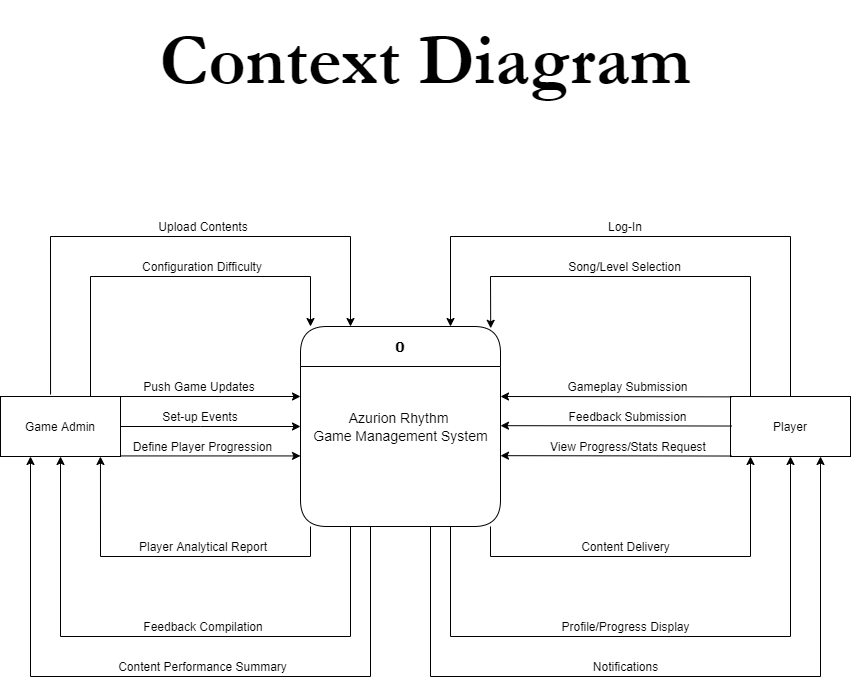

The diagram above was exported from draw.io. Its source (the exported page's mxGraphModel, read from the mxfile embedded in the PNG):
<mxGraphModel dx="3620" dy="1300" grid="0" gridSize="10" guides="1" tooltips="1" connect="1" arrows="1" fold="1" page="1" pageScale="1" pageWidth="850" pageHeight="1100" math="0" shadow="0">
  <root>
    <mxCell id="0" />
    <mxCell id="1" parent="0" />
    <mxCell id="tJsJEYRvL1aqcSwlpEcP-2" style="edgeStyle=orthogonalEdgeStyle;rounded=0;orthogonalLoop=1;jettySize=auto;html=1;exitX=1;exitY=0.5;exitDx=0;exitDy=0;entryX=0;entryY=0.5;entryDx=0;entryDy=0;" parent="1" source="1noahtLVzmNewX0wbdJM-1" target="1noahtLVzmNewX0wbdJM-2" edge="1">
      <mxGeometry relative="1" as="geometry">
        <Array as="points">
          <mxPoint x="-1060" y="550" />
          <mxPoint x="-1060" y="550" />
        </Array>
      </mxGeometry>
    </mxCell>
    <mxCell id="1noahtLVzmNewX0wbdJM-1" value="Game Admin" style="rounded=0;whiteSpace=wrap;html=1;" parent="1" vertex="1">
      <mxGeometry x="-1260" y="520" width="120" height="60" as="geometry" />
    </mxCell>
    <mxCell id="1noahtLVzmNewX0wbdJM-2" value="0" style="swimlane;rounded=1;verticalAlign=middle;fontSize=14;fontFamily=Verdana;arcSize=22;startSize=40;horizontal=1;" parent="1" vertex="1">
      <mxGeometry x="-960" y="450" width="200" height="200" as="geometry" />
    </mxCell>
    <mxCell id="tJsJEYRvL1aqcSwlpEcP-4" value="" style="endArrow=classic;html=1;entryX=0.25;entryY=1;entryDx=0;entryDy=0;rounded=0;" parent="1noahtLVzmNewX0wbdJM-2" target="1noahtLVzmNewX0wbdJM-1" edge="1">
      <mxGeometry width="50" height="50" relative="1" as="geometry">
        <mxPoint x="70" y="200" as="sourcePoint" />
        <mxPoint x="-280" y="350" as="targetPoint" />
        <Array as="points">
          <mxPoint x="70" y="350" />
          <mxPoint x="-270" y="350" />
        </Array>
      </mxGeometry>
    </mxCell>
    <mxCell id="1noahtLVzmNewX0wbdJM-3" value="Player" style="rounded=0;whiteSpace=wrap;html=1;" parent="1" vertex="1">
      <mxGeometry x="-530" y="520" width="120" height="60" as="geometry" />
    </mxCell>
    <mxCell id="1noahtLVzmNewX0wbdJM-4" value="&lt;span style=&quot;font-size: 14px&quot;&gt;Azurion Rhythm&amp;nbsp;&lt;/span&gt;&lt;br style=&quot;font-size: 14px&quot;&gt;&lt;span style=&quot;font-size: 14px&quot;&gt;Game Management System&lt;/span&gt;" style="text;html=1;align=center;verticalAlign=middle;resizable=0;points=[];autosize=1;" parent="1" vertex="1">
      <mxGeometry x="-955" y="530" width="190" height="40" as="geometry" />
    </mxCell>
    <mxCell id="1noahtLVzmNewX0wbdJM-9" value="" style="endArrow=classic;html=1;entryX=0.951;entryY=0.009;entryDx=0;entryDy=0;entryPerimeter=0;rounded=0;" parent="1" target="1noahtLVzmNewX0wbdJM-2" edge="1">
      <mxGeometry width="50" height="50" relative="1" as="geometry">
        <mxPoint x="-510" y="520" as="sourcePoint" />
        <mxPoint x="-810" y="400" as="targetPoint" />
        <Array as="points">
          <mxPoint x="-510" y="400" />
          <mxPoint x="-770" y="400" />
        </Array>
      </mxGeometry>
    </mxCell>
    <mxCell id="1noahtLVzmNewX0wbdJM-11" value="" style="endArrow=classic;html=1;entryX=0.75;entryY=0;entryDx=0;entryDy=0;rounded=0;" parent="1" target="1noahtLVzmNewX0wbdJM-2" edge="1">
      <mxGeometry width="50" height="50" relative="1" as="geometry">
        <mxPoint x="-470" y="520" as="sourcePoint" />
        <mxPoint x="-1040" y="320" as="targetPoint" />
        <Array as="points">
          <mxPoint x="-470" y="360" />
          <mxPoint x="-810" y="360" />
        </Array>
      </mxGeometry>
    </mxCell>
    <mxCell id="1noahtLVzmNewX0wbdJM-16" value="" style="endArrow=classic;html=1;rounded=0;" parent="1" edge="1">
      <mxGeometry width="50" height="50" relative="1" as="geometry">
        <mxPoint x="-770" y="650" as="sourcePoint" />
        <mxPoint x="-510" y="580" as="targetPoint" />
        <Array as="points">
          <mxPoint x="-770" y="680" />
          <mxPoint x="-510" y="680" />
        </Array>
      </mxGeometry>
    </mxCell>
    <mxCell id="1noahtLVzmNewX0wbdJM-17" value="" style="endArrow=classic;html=1;entryX=0.5;entryY=1;entryDx=0;entryDy=0;exitX=0.75;exitY=1;exitDx=0;exitDy=0;rounded=0;" parent="1" source="1noahtLVzmNewX0wbdJM-2" target="1noahtLVzmNewX0wbdJM-3" edge="1">
      <mxGeometry width="50" height="50" relative="1" as="geometry">
        <mxPoint x="-800" y="650" as="sourcePoint" />
        <mxPoint x="-470" y="760" as="targetPoint" />
        <Array as="points">
          <mxPoint x="-810" y="760" />
          <mxPoint x="-470" y="760" />
        </Array>
      </mxGeometry>
    </mxCell>
    <mxCell id="1noahtLVzmNewX0wbdJM-18" value="" style="endArrow=classic;html=1;rounded=0;" parent="1" edge="1">
      <mxGeometry width="50" height="50" relative="1" as="geometry">
        <mxPoint x="-830" y="650" as="sourcePoint" />
        <mxPoint x="-440" y="580" as="targetPoint" />
        <Array as="points">
          <mxPoint x="-830" y="800" />
          <mxPoint x="-440" y="800" />
        </Array>
      </mxGeometry>
    </mxCell>
    <mxCell id="1noahtLVzmNewX0wbdJM-20" value="" style="endArrow=classic;html=1;entryX=0.833;entryY=1;entryDx=0;entryDy=0;entryPerimeter=0;rounded=0;" parent="1" target="1noahtLVzmNewX0wbdJM-1" edge="1">
      <mxGeometry width="50" height="50" relative="1" as="geometry">
        <mxPoint x="-950" y="650" as="sourcePoint" />
        <mxPoint x="-1160" y="680" as="targetPoint" />
        <Array as="points">
          <mxPoint x="-950" y="680" />
          <mxPoint x="-1160" y="680" />
        </Array>
      </mxGeometry>
    </mxCell>
    <mxCell id="1noahtLVzmNewX0wbdJM-21" value="" style="endArrow=classic;html=1;exitX=0.25;exitY=1;exitDx=0;exitDy=0;entryX=0.5;entryY=1;entryDx=0;entryDy=0;rounded=0;" parent="1" source="1noahtLVzmNewX0wbdJM-2" target="1noahtLVzmNewX0wbdJM-1" edge="1">
      <mxGeometry width="50" height="50" relative="1" as="geometry">
        <mxPoint x="-930" y="650" as="sourcePoint" />
        <mxPoint x="-1209" y="582" as="targetPoint" />
        <Array as="points">
          <mxPoint x="-910" y="760" />
          <mxPoint x="-1200" y="760" />
        </Array>
      </mxGeometry>
    </mxCell>
    <mxCell id="tJsJEYRvL1aqcSwlpEcP-6" value="" style="endArrow=classic;html=1;entryX=0.05;entryY=0;entryDx=0;entryDy=0;entryPerimeter=0;rounded=0;" parent="1" target="1noahtLVzmNewX0wbdJM-2" edge="1">
      <mxGeometry width="50" height="50" relative="1" as="geometry">
        <mxPoint x="-1170" y="520" as="sourcePoint" />
        <mxPoint x="-950" y="400" as="targetPoint" />
        <Array as="points">
          <mxPoint x="-1170" y="400" />
          <mxPoint x="-950" y="400" />
        </Array>
      </mxGeometry>
    </mxCell>
    <mxCell id="tJsJEYRvL1aqcSwlpEcP-8" value="" style="endArrow=classic;html=1;exitX=0.417;exitY=-0.033;exitDx=0;exitDy=0;exitPerimeter=0;entryX=0.25;entryY=0;entryDx=0;entryDy=0;rounded=0;" parent="1" source="1noahtLVzmNewX0wbdJM-1" target="1noahtLVzmNewX0wbdJM-2" edge="1">
      <mxGeometry width="50" height="50" relative="1" as="geometry">
        <mxPoint x="-1200" y="520" as="sourcePoint" />
        <mxPoint x="-920" y="360" as="targetPoint" />
        <Array as="points">
          <mxPoint x="-1210" y="360" />
          <mxPoint x="-910" y="360" />
        </Array>
      </mxGeometry>
    </mxCell>
    <mxCell id="tJsJEYRvL1aqcSwlpEcP-9" value="Upload Contents" style="text;html=1;strokeColor=none;fillColor=none;align=center;verticalAlign=middle;whiteSpace=wrap;rounded=0;" parent="1" vertex="1">
      <mxGeometry x="-1107.5" y="340" width="100" height="20" as="geometry" />
    </mxCell>
    <mxCell id="tJsJEYRvL1aqcSwlpEcP-10" value="Configuration Difficulty" style="text;html=1;strokeColor=none;fillColor=none;align=center;verticalAlign=middle;whiteSpace=wrap;rounded=0;" parent="1" vertex="1">
      <mxGeometry x="-1118.75" y="380" width="122.5" height="20" as="geometry" />
    </mxCell>
    <mxCell id="tJsJEYRvL1aqcSwlpEcP-12" value="" style="endArrow=classic;html=1;" parent="1" edge="1">
      <mxGeometry width="50" height="50" relative="1" as="geometry">
        <mxPoint x="-1140" y="520" as="sourcePoint" />
        <mxPoint x="-960" y="520" as="targetPoint" />
      </mxGeometry>
    </mxCell>
    <mxCell id="tJsJEYRvL1aqcSwlpEcP-13" value="" style="endArrow=classic;html=1;" parent="1" edge="1">
      <mxGeometry width="50" height="50" relative="1" as="geometry">
        <mxPoint x="-1140" y="579.43" as="sourcePoint" />
        <mxPoint x="-960" y="579.43" as="targetPoint" />
      </mxGeometry>
    </mxCell>
    <mxCell id="tJsJEYRvL1aqcSwlpEcP-15" value="Set-up Events" style="text;html=1;strokeColor=none;fillColor=none;align=center;verticalAlign=middle;whiteSpace=wrap;rounded=0;" parent="1" vertex="1">
      <mxGeometry x="-1135" y="530" width="150" height="20" as="geometry" />
    </mxCell>
    <mxCell id="tJsJEYRvL1aqcSwlpEcP-16" value="Push Game Updates" style="text;html=1;strokeColor=none;fillColor=none;align=center;verticalAlign=middle;whiteSpace=wrap;rounded=0;" parent="1" vertex="1">
      <mxGeometry x="-1122.5" y="500" width="122.5" height="20" as="geometry" />
    </mxCell>
    <mxCell id="tJsJEYRvL1aqcSwlpEcP-17" value="Define Player Progression" style="text;html=1;strokeColor=none;fillColor=none;align=center;verticalAlign=middle;whiteSpace=wrap;rounded=0;" parent="1" vertex="1">
      <mxGeometry x="-1135" y="560" width="155" height="20" as="geometry" />
    </mxCell>
    <mxCell id="tJsJEYRvL1aqcSwlpEcP-18" value="Log-In" style="text;html=1;strokeColor=none;fillColor=none;align=center;verticalAlign=middle;whiteSpace=wrap;rounded=0;" parent="1" vertex="1">
      <mxGeometry x="-700" y="340" width="130" height="20" as="geometry" />
    </mxCell>
    <mxCell id="tJsJEYRvL1aqcSwlpEcP-19" value="Song/Level Selection" style="text;html=1;strokeColor=none;fillColor=none;align=center;verticalAlign=middle;whiteSpace=wrap;rounded=0;" parent="1" vertex="1">
      <mxGeometry x="-693.75" y="380" width="117.5" height="20" as="geometry" />
    </mxCell>
    <mxCell id="tJsJEYRvL1aqcSwlpEcP-20" value="Gameplay Submission" style="text;html=1;strokeColor=none;fillColor=none;align=center;verticalAlign=middle;whiteSpace=wrap;rounded=0;" parent="1" vertex="1">
      <mxGeometry x="-700" y="500" width="135" height="20" as="geometry" />
    </mxCell>
    <mxCell id="tJsJEYRvL1aqcSwlpEcP-23" value="" style="endArrow=classic;html=1;exitX=0.011;exitY=0.156;exitDx=0;exitDy=0;exitPerimeter=0;" parent="1" edge="1">
      <mxGeometry width="50" height="50" relative="1" as="geometry">
        <mxPoint x="-528.6799999999998" y="549.5299999999999" as="sourcePoint" />
        <mxPoint x="-760" y="549.1699999999998" as="targetPoint" />
      </mxGeometry>
    </mxCell>
    <mxCell id="tJsJEYRvL1aqcSwlpEcP-24" value="" style="endArrow=classic;html=1;exitX=0.011;exitY=0.156;exitDx=0;exitDy=0;exitPerimeter=0;" parent="1" edge="1">
      <mxGeometry width="50" height="50" relative="1" as="geometry">
        <mxPoint x="-528.6799999999998" y="579.5299999999999" as="sourcePoint" />
        <mxPoint x="-760" y="579.1699999999998" as="targetPoint" />
      </mxGeometry>
    </mxCell>
    <mxCell id="tJsJEYRvL1aqcSwlpEcP-28" value="" style="endArrow=classic;html=1;exitX=0.011;exitY=0.156;exitDx=0;exitDy=0;exitPerimeter=0;" parent="1" edge="1">
      <mxGeometry width="50" height="50" relative="1" as="geometry">
        <mxPoint x="-528.6799999999997" y="520.3599999999999" as="sourcePoint" />
        <mxPoint x="-759.9999999999999" y="519.9999999999999" as="targetPoint" />
      </mxGeometry>
    </mxCell>
    <mxCell id="tJsJEYRvL1aqcSwlpEcP-29" value="Feedback Submission" style="text;html=1;strokeColor=none;fillColor=none;align=center;verticalAlign=middle;whiteSpace=wrap;rounded=0;" parent="1" vertex="1">
      <mxGeometry x="-696.25" y="530" width="127.5" height="20" as="geometry" />
    </mxCell>
    <mxCell id="tJsJEYRvL1aqcSwlpEcP-30" value="View Progress/Stats Request" style="text;html=1;strokeColor=none;fillColor=none;align=center;verticalAlign=middle;whiteSpace=wrap;rounded=0;" parent="1" vertex="1">
      <mxGeometry x="-716.25" y="560" width="167.5" height="20" as="geometry" />
    </mxCell>
    <mxCell id="tJsJEYRvL1aqcSwlpEcP-31" value="Player Analytical Report" style="text;html=1;strokeColor=none;fillColor=none;align=center;verticalAlign=middle;whiteSpace=wrap;rounded=0;" parent="1" vertex="1">
      <mxGeometry x="-1127.5" y="660" width="140" height="20" as="geometry" />
    </mxCell>
    <mxCell id="tJsJEYRvL1aqcSwlpEcP-32" value="Feedback Compilation" style="text;html=1;strokeColor=none;fillColor=none;align=center;verticalAlign=middle;whiteSpace=wrap;rounded=0;" parent="1" vertex="1">
      <mxGeometry x="-1136.25" y="740" width="157.5" height="20" as="geometry" />
    </mxCell>
    <mxCell id="tJsJEYRvL1aqcSwlpEcP-33" value="Content Performance Summary" style="text;html=1;strokeColor=none;fillColor=none;align=center;verticalAlign=middle;whiteSpace=wrap;rounded=0;" parent="1" vertex="1">
      <mxGeometry x="-1146.87" y="780" width="178.75" height="20" as="geometry" />
    </mxCell>
    <mxCell id="tJsJEYRvL1aqcSwlpEcP-34" value="Content Delivery" style="text;html=1;strokeColor=none;fillColor=none;align=center;verticalAlign=middle;whiteSpace=wrap;rounded=0;" parent="1" vertex="1">
      <mxGeometry x="-702.5" y="660" width="135" height="20" as="geometry" />
    </mxCell>
    <mxCell id="tJsJEYRvL1aqcSwlpEcP-36" value="Profile/Progress Display" style="text;html=1;strokeColor=none;fillColor=none;align=center;verticalAlign=middle;whiteSpace=wrap;rounded=0;" parent="1" vertex="1">
      <mxGeometry x="-702.5" y="740" width="135" height="20" as="geometry" />
    </mxCell>
    <mxCell id="tJsJEYRvL1aqcSwlpEcP-38" value="Notifications" style="text;html=1;strokeColor=none;fillColor=none;align=center;verticalAlign=middle;whiteSpace=wrap;rounded=0;" parent="1" vertex="1">
      <mxGeometry x="-722.5" y="780" width="175" height="20" as="geometry" />
    </mxCell>
    <mxCell id="Q4D9k9NcJIa8xapIyOXy-2" value="&lt;h1&gt;&lt;font face=&quot;Garamond&quot; style=&quot;font-size: 72px&quot;&gt;Context Diagram&lt;/font&gt;&lt;/h1&gt;" style="text;html=1;strokeColor=none;fillColor=none;align=center;verticalAlign=middle;whiteSpace=wrap;rounded=0;glass=1;fontFamily=Verdana;fontSize=14;" parent="1" vertex="1">
      <mxGeometry x="-1200" y="140" width="730" height="90" as="geometry" />
    </mxCell>
  </root>
</mxGraphModel>